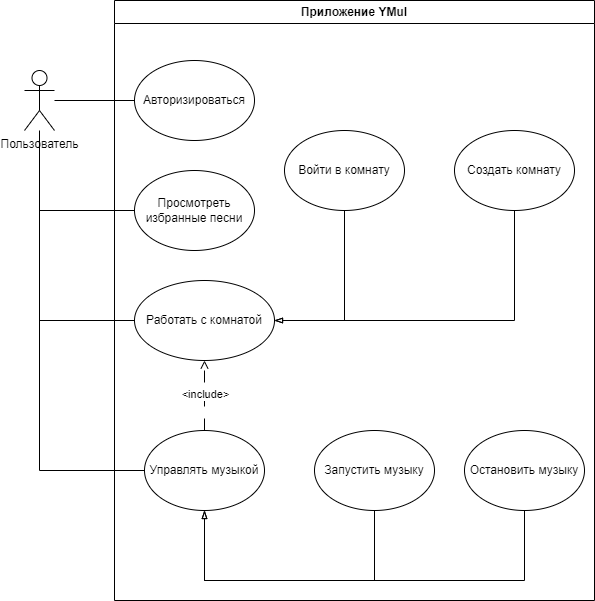

The diagram above was exported from draw.io. Its source (the exported page's mxGraphModel, read from the mxfile embedded in the PNG):
<mxGraphModel dx="1098" dy="828" grid="1" gridSize="10" guides="1" tooltips="1" connect="1" arrows="1" fold="1" page="1" pageScale="1" pageWidth="827" pageHeight="1169" math="0" shadow="0">
  <root>
    <mxCell id="0" />
    <mxCell id="1" parent="0" />
    <mxCell id="l1B44qZRKh_t7ULyz8fv-1" value="Приложение YMuI" style="swimlane;whiteSpace=wrap;html=1;" vertex="1" parent="1">
      <mxGeometry x="210" y="200" width="480" height="600" as="geometry" />
    </mxCell>
    <mxCell id="l1B44qZRKh_t7ULyz8fv-4" value="Авторизироваться" style="ellipse;whiteSpace=wrap;html=1;" vertex="1" parent="l1B44qZRKh_t7ULyz8fv-1">
      <mxGeometry x="20" y="60" width="120" height="80" as="geometry" />
    </mxCell>
    <mxCell id="l1B44qZRKh_t7ULyz8fv-6" value="Просмотреть избранные песни" style="ellipse;whiteSpace=wrap;html=1;" vertex="1" parent="l1B44qZRKh_t7ULyz8fv-1">
      <mxGeometry x="20" y="170" width="120" height="80" as="geometry" />
    </mxCell>
    <mxCell id="l1B44qZRKh_t7ULyz8fv-8" value="Работать с комнатой" style="ellipse;whiteSpace=wrap;html=1;" vertex="1" parent="l1B44qZRKh_t7ULyz8fv-1">
      <mxGeometry x="20" y="280" width="140" height="80" as="geometry" />
    </mxCell>
    <mxCell id="l1B44qZRKh_t7ULyz8fv-13" style="edgeStyle=orthogonalEdgeStyle;rounded=0;orthogonalLoop=1;jettySize=auto;html=1;endArrow=blockThin;endFill=0;" edge="1" parent="l1B44qZRKh_t7ULyz8fv-1" source="l1B44qZRKh_t7ULyz8fv-9">
      <mxGeometry relative="1" as="geometry">
        <mxPoint x="160" y="320" as="targetPoint" />
        <Array as="points">
          <mxPoint x="400" y="320" />
        </Array>
      </mxGeometry>
    </mxCell>
    <mxCell id="l1B44qZRKh_t7ULyz8fv-9" value="Создать комнату" style="ellipse;whiteSpace=wrap;html=1;" vertex="1" parent="l1B44qZRKh_t7ULyz8fv-1">
      <mxGeometry x="340" y="130" width="120" height="80" as="geometry" />
    </mxCell>
    <mxCell id="l1B44qZRKh_t7ULyz8fv-12" style="edgeStyle=orthogonalEdgeStyle;rounded=0;orthogonalLoop=1;jettySize=auto;html=1;entryX=1;entryY=0.5;entryDx=0;entryDy=0;endArrow=blockThin;endFill=0;" edge="1" parent="l1B44qZRKh_t7ULyz8fv-1" source="l1B44qZRKh_t7ULyz8fv-10" target="l1B44qZRKh_t7ULyz8fv-8">
      <mxGeometry relative="1" as="geometry">
        <Array as="points">
          <mxPoint x="230" y="320" />
        </Array>
      </mxGeometry>
    </mxCell>
    <mxCell id="l1B44qZRKh_t7ULyz8fv-10" value="Войти в комнату" style="ellipse;whiteSpace=wrap;html=1;" vertex="1" parent="l1B44qZRKh_t7ULyz8fv-1">
      <mxGeometry x="170" y="130" width="120" height="80" as="geometry" />
    </mxCell>
    <mxCell id="l1B44qZRKh_t7ULyz8fv-20" style="edgeStyle=orthogonalEdgeStyle;rounded=0;orthogonalLoop=1;jettySize=auto;html=1;entryX=0.5;entryY=1;entryDx=0;entryDy=0;endArrow=open;endFill=0;dashed=1;dashPattern=12 12;" edge="1" parent="l1B44qZRKh_t7ULyz8fv-1" source="l1B44qZRKh_t7ULyz8fv-14" target="l1B44qZRKh_t7ULyz8fv-8">
      <mxGeometry relative="1" as="geometry" />
    </mxCell>
    <mxCell id="l1B44qZRKh_t7ULyz8fv-21" value="&amp;lt;include&amp;gt;" style="edgeLabel;html=1;align=center;verticalAlign=middle;resizable=0;points=[];" vertex="1" connectable="0" parent="l1B44qZRKh_t7ULyz8fv-20">
      <mxGeometry x="0.0571" relative="1" as="geometry">
        <mxPoint as="offset" />
      </mxGeometry>
    </mxCell>
    <mxCell id="l1B44qZRKh_t7ULyz8fv-14" value="Управлять музыкой" style="ellipse;whiteSpace=wrap;html=1;" vertex="1" parent="l1B44qZRKh_t7ULyz8fv-1">
      <mxGeometry x="30" y="430" width="120" height="80" as="geometry" />
    </mxCell>
    <mxCell id="l1B44qZRKh_t7ULyz8fv-19" style="edgeStyle=orthogonalEdgeStyle;rounded=0;orthogonalLoop=1;jettySize=auto;html=1;entryX=0.5;entryY=1;entryDx=0;entryDy=0;endArrow=blockThin;endFill=0;" edge="1" parent="l1B44qZRKh_t7ULyz8fv-1" source="l1B44qZRKh_t7ULyz8fv-16" target="l1B44qZRKh_t7ULyz8fv-14">
      <mxGeometry relative="1" as="geometry">
        <Array as="points">
          <mxPoint x="260" y="580" />
          <mxPoint x="90" y="580" />
        </Array>
      </mxGeometry>
    </mxCell>
    <mxCell id="l1B44qZRKh_t7ULyz8fv-16" value="Запустить музыку" style="ellipse;whiteSpace=wrap;html=1;" vertex="1" parent="l1B44qZRKh_t7ULyz8fv-1">
      <mxGeometry x="200" y="430" width="120" height="80" as="geometry" />
    </mxCell>
    <mxCell id="l1B44qZRKh_t7ULyz8fv-18" style="edgeStyle=orthogonalEdgeStyle;rounded=0;orthogonalLoop=1;jettySize=auto;html=1;entryX=0.5;entryY=1;entryDx=0;entryDy=0;endArrow=blockThin;endFill=0;" edge="1" parent="l1B44qZRKh_t7ULyz8fv-1" source="l1B44qZRKh_t7ULyz8fv-17" target="l1B44qZRKh_t7ULyz8fv-14">
      <mxGeometry relative="1" as="geometry">
        <Array as="points">
          <mxPoint x="410" y="580" />
          <mxPoint x="90" y="580" />
        </Array>
      </mxGeometry>
    </mxCell>
    <mxCell id="l1B44qZRKh_t7ULyz8fv-17" value="Остановить музыку" style="ellipse;whiteSpace=wrap;html=1;" vertex="1" parent="l1B44qZRKh_t7ULyz8fv-1">
      <mxGeometry x="350" y="430" width="120" height="80" as="geometry" />
    </mxCell>
    <mxCell id="l1B44qZRKh_t7ULyz8fv-5" style="edgeStyle=orthogonalEdgeStyle;rounded=0;orthogonalLoop=1;jettySize=auto;html=1;entryX=0;entryY=0.5;entryDx=0;entryDy=0;endArrow=none;startFill=0;" edge="1" parent="1" source="l1B44qZRKh_t7ULyz8fv-2" target="l1B44qZRKh_t7ULyz8fv-4">
      <mxGeometry relative="1" as="geometry">
        <mxPoint x="280" y="300" as="targetPoint" />
      </mxGeometry>
    </mxCell>
    <mxCell id="l1B44qZRKh_t7ULyz8fv-7" style="edgeStyle=orthogonalEdgeStyle;rounded=0;orthogonalLoop=1;jettySize=auto;html=1;entryX=0;entryY=0.5;entryDx=0;entryDy=0;endArrow=none;startFill=0;" edge="1" parent="1" target="l1B44qZRKh_t7ULyz8fv-6">
      <mxGeometry relative="1" as="geometry">
        <mxPoint x="135" y="360" as="sourcePoint" />
        <Array as="points">
          <mxPoint x="135" y="410" />
        </Array>
      </mxGeometry>
    </mxCell>
    <mxCell id="l1B44qZRKh_t7ULyz8fv-11" style="edgeStyle=orthogonalEdgeStyle;rounded=0;orthogonalLoop=1;jettySize=auto;html=1;entryX=0;entryY=0.5;entryDx=0;entryDy=0;endArrow=none;startFill=0;" edge="1" parent="1" target="l1B44qZRKh_t7ULyz8fv-8">
      <mxGeometry relative="1" as="geometry">
        <mxPoint x="135" y="370" as="sourcePoint" />
        <Array as="points">
          <mxPoint x="135" y="520" />
        </Array>
      </mxGeometry>
    </mxCell>
    <mxCell id="l1B44qZRKh_t7ULyz8fv-15" style="edgeStyle=orthogonalEdgeStyle;rounded=0;orthogonalLoop=1;jettySize=auto;html=1;entryX=0;entryY=0.5;entryDx=0;entryDy=0;endArrow=none;startFill=0;" edge="1" parent="1" source="l1B44qZRKh_t7ULyz8fv-2" target="l1B44qZRKh_t7ULyz8fv-14">
      <mxGeometry relative="1" as="geometry">
        <Array as="points">
          <mxPoint x="135" y="670" />
        </Array>
      </mxGeometry>
    </mxCell>
    <mxCell id="l1B44qZRKh_t7ULyz8fv-2" value="Пользователь" style="shape=umlActor;verticalLabelPosition=bottom;verticalAlign=top;html=1;outlineConnect=0;" vertex="1" parent="1">
      <mxGeometry x="120" y="270" width="30" height="60" as="geometry" />
    </mxCell>
  </root>
</mxGraphModel>